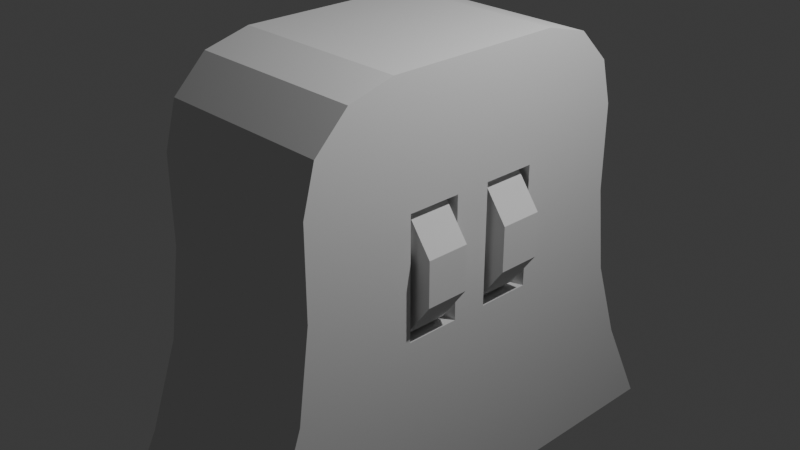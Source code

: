 # Source: SpinWheel.blend  (saved by Blender 4.5.90; exported with 4.5.12 LTS)
import bpy
from mathutils import Matrix  # noqa: F401  (used for matrix-valued properties, if any)

bpy.ops.wm.read_factory_settings(use_empty=True)
scene = bpy.context.scene
scene.name = 'Scene'

# ---- collections
col_collection = bpy.data.collections.new('Collection'); scene.collection.children.link(col_collection)

# ---- world
world_world = bpy.data.worlds.new('World'); scene.world = world_world
world_world.use_nodes = True; world_world.node_tree.nodes.clear()
_N = world_world.node_tree.nodes; _L = world_world.node_tree.links
n0 = _N.new('ShaderNodeOutputWorld'); n0.name = 'World Output'; n0.location = (200, 100)
n1 = _N.new('ShaderNodeBackground'); n1.name = 'Background'; n1.location = (-200, 100)
n1.inputs[0].default_value = (0.05088, 0.05088, 0.05088, 1.0)
_L.new(n1.outputs[0], n0.inputs[0])
n0.is_active_output = True
world_world.color = (0.05088, 0.05088, 0.05088)
world_world.sun_shadow_jitter_overblur = 0.0

# ---- cameras
cam_camera = bpy.data.cameras.new('Camera')
cam_camera.clip_end = 100.0
cam_camera.ortho_scale = 7.314

# ---- lights
light_light = bpy.data.lights.new('Light', 'POINT')
light_light.energy = 1000.0
light_light.shadow_soft_size = 0.1

# ---- meshes
me_cylinder = bpy.data.meshes.new('Cylinder')
me_cylinder.from_pydata([(0.0, -0.26, 0.8), (0.0, -0.74, 0.8), (0.4702, -0.26, 0.6472), (0.4702, -0.74, 0.6472), (0.7608, -0.26, 0.2472), (0.7608, -0.74, 0.2472), (0.7608, -0.26, -0.2472), (0.7608, -0.74, -0.2472), (0.4702, -0.26, -0.6472), (0.4702, -0.74, -0.6472), (0.0, -0.26, -0.8), (0.0, -0.74, -0.8), (-0.4702, -0.26, -0.6472), (-0.4702, -0.74, -0.6472), (-0.7608, -0.26, -0.2472), (-0.7608, -0.74, -0.2472), (-0.7608, -0.26, 0.2472), (-0.7608, -0.74, 0.2472), (-0.4702, -0.26, 0.6472), (-0.4702, -0.74, 0.6472)], [], [(0, 1, 3, 2), (2, 3, 5, 4), (4, 5, 7, 6), (6, 7, 9, 8), (8, 9, 11, 10), (10, 11, 13, 12), (12, 13, 15, 14), (14, 15, 17, 16), (3, 1, 19, 17, 15, 13, 11, 9, 7, 5), (16, 17, 19, 18), (18, 19, 1, 0), (0, 2, 4, 6, 8, 10, 12, 14, 16, 18)])
_uv = me_cylinder.uv_layers.new(name='UVMap')
_uv.uv.foreach_set('vector', [1.0, 0.5, 1.0, 1.0, 0.9, 1.0, 0.9, 0.5, 0.9, 0.5, 0.9, 1.0, 0.8, 1.0, 0.8, 0.5, 0.8, 0.5, 0.8, 1.0, 0.7, 1.0, 0.7, 0.5, 0.7, 0.5, 0.7, 1.0, 0.6, 1.0, 0.6, 0.5, 0.6, 0.5, 0.6, 1.0, 0.5, 1.0, 0.5, 0.5, 0.5, 0.5, 0.5, 1.0, 0.4, 1.0, 0.4, 0.5, 0.4, 0.5, 0.4, 1.0, 0.3, 1.0, 0.3, 0.5, 0.3, 0.5, 0.3, 1.0, 0.2, 1.0, 0.2, 0.5, 0.3911, 0.4442, 0.25, 0.49, 0.1089, 0.4442, 0.02175, 0.3242, 0.02175, 0.1758, 0.1089, 0.05584, 0.25, 0.01, 0.3911, 0.05584, 0.4783, 0.1758, 0.4783, 0.3242, 0.2, 0.5, 0.2, 1.0, 0.1, 1.0, 0.1, 0.5, 0.1, 0.5, 0.1, 1.0, -7.451e-08, 1.0, -7.451e-08, 0.5, 0.75, 0.49, 0.8911, 0.4442, 0.9783, 0.3242, 0.9783, 0.1758, 0.8911, 0.05584, 0.75, 0.01, 0.6089, 0.05584, 0.5217, 0.1758, 0.5217, 0.3242, 0.6089, 0.4442])
me_cylinder.update()
me_cylinder_001 = bpy.data.meshes.new('Cylinder.001')
me_cylinder_001.from_pydata([(0.0, 0.74, 0.8), (0.0, 0.26, 0.8), (0.4702, 0.74, 0.6472), (0.4702, 0.26, 0.6472), (0.7608, 0.74, 0.2472), (0.7608, 0.26, 0.2472), (0.7608, 0.74, -0.2472), (0.7608, 0.26, -0.2472), (0.4702, 0.74, -0.6472), (0.4702, 0.26, -0.6472), (0.0, 0.74, -0.8), (0.0, 0.26, -0.8), (-0.4702, 0.74, -0.6472), (-0.4702, 0.26, -0.6472), (-0.7608, 0.74, -0.2472), (-0.7608, 0.26, -0.2472), (-0.7608, 0.74, 0.2472), (-0.7608, 0.26, 0.2472), (-0.4702, 0.74, 0.6472), (-0.4702, 0.26, 0.6472)], [], [(0, 1, 3, 2), (2, 3, 5, 4), (4, 5, 7, 6), (6, 7, 9, 8), (8, 9, 11, 10), (10, 11, 13, 12), (12, 13, 15, 14), (14, 15, 17, 16), (3, 1, 19, 17, 15, 13, 11, 9, 7, 5), (16, 17, 19, 18), (18, 19, 1, 0), (0, 2, 4, 6, 8, 10, 12, 14, 16, 18)])
_uv = me_cylinder_001.uv_layers.new(name='UVMap')
_uv.uv.foreach_set('vector', [1.0, 0.5, 1.0, 1.0, 0.9, 1.0, 0.9, 0.5, 0.9, 0.5, 0.9, 1.0, 0.8, 1.0, 0.8, 0.5, 0.8, 0.5, 0.8, 1.0, 0.7, 1.0, 0.7, 0.5, 0.7, 0.5, 0.7, 1.0, 0.6, 1.0, 0.6, 0.5, 0.6, 0.5, 0.6, 1.0, 0.5, 1.0, 0.5, 0.5, 0.5, 0.5, 0.5, 1.0, 0.4, 1.0, 0.4, 0.5, 0.4, 0.5, 0.4, 1.0, 0.3, 1.0, 0.3, 0.5, 0.3, 0.5, 0.3, 1.0, 0.2, 1.0, 0.2, 0.5, 0.3911, 0.4442, 0.25, 0.49, 0.1089, 0.4442, 0.02175, 0.3242, 0.02175, 0.1758, 0.1089, 0.05584, 0.25, 0.01, 0.3911, 0.05584, 0.4783, 0.1758, 0.4783, 0.3242, 0.2, 0.5, 0.2, 1.0, 0.1, 1.0, 0.1, 0.5, 0.1, 0.5, 0.1, 1.0, -7.451e-08, 1.0, -7.451e-08, 0.5, 0.75, 0.49, 0.8911, 0.4442, 0.9783, 0.3242, 0.9783, 0.1758, 0.8911, 0.05584, 0.75, 0.01, 0.6089, 0.05584, 0.5217, 0.1758, 0.5217, 0.3242, 0.6089, 0.4442])
me_cylinder_001.update()
me_cube_001 = bpy.data.meshes.new('Cube.001')
me_cube_001.from_pydata([(-1.0, -1.0, -1.0), (-0.4661, 0.2, -0.9), (-0.4661, -0.8, -0.9), (-0.4661, 0.2, 0.9), (-1.0, -1.0, 1.0), (-0.4661, 0.8, -0.9), (-0.4661, -0.8, 0.9), (-0.4661, 0.8, 0.9), (-1.0, 1.0, -1.0), (-0.4661, -0.2, -0.9), (-1.0, 1.0, 1.0), (-0.4661, -0.2, 0.9), (1.0, -1.0, -1.0), (1.0, -1.0, 1.0), (1.0, 1.0, -1.0), (1.0, 1.0, 1.0), (1.0, -0.8, 0.6717), (1.0, -0.2, 0.6717), (1.0, -0.8, -0.6717), (1.0, -0.2, -0.6717), (1.0, 0.2, 0.6717), (1.0, 0.8, 0.6717), (1.0, 0.2, -0.6717), (1.0, 0.8, -0.6717), (-1.0, 2.0, 1.0), (1.0, 2.0, 1.0), (-1.0, -2.0, 1.0), (1.0, -2.0, 1.0), (-1.0, -1.0, -3.0), (-1.0, 1.0, -3.0), (1.0, -1.0, -3.0), (1.0, 1.0, -3.0), (-1.0, 3.0, -3.0), (1.0, 3.0, -3.0), (-1.0, -3.0, -3.0), (1.0, -3.0, -3.0), (-1.0, -1.0, 2.0), (-1.0, 1.0, 2.0), (1.0, -1.0, 2.0), (1.0, 1.0, 2.0), (-1.0, 1.0, 2.0), (-1.0, 2.0, 1.0), (-1.0, 1.5, 1.866), (-1.0, 1.866, 1.5), (1.0, 2.0, 1.0), (1.0, 1.0, 2.0), (1.0, 1.866, 1.5), (1.0, 1.5, 1.866), (-1.0, -2.0, 1.0), (-1.0, -1.0, 2.0), (-1.0, -1.866, 1.5), (-1.0, -1.5, 1.866), (1.0, -1.0, 2.0), (1.0, -2.0, 1.0), (1.0, -1.5, 1.866), (1.0, -1.866, 1.5), (-1.0, 2.0, 0.02442), (-1.0, 2.458, -1.916), (-1.0, 1.0, -1.0), (-1.0, 2.134, -0.9683), (1.0, 2.458, -1.916), (1.0, 2.0, 0.02442), (1.0, 1.0, -1.0), (1.0, 2.134, -0.9683), (-1.0, -2.458, -1.916), (-1.0, -2.0, 0.02442), (-1.0, -1.0, -1.0), (-1.0, -2.134, -0.9683), (1.0, -2.0, 0.02442), (1.0, -2.458, -1.916), (1.0, -1.0, -1.0), (1.0, -2.134, -0.9683)], [], [(0, 4, 10, 8), (13, 12, 18, 16), (21, 15, 13, 16, 17, 19, 18, 12, 14, 23, 22, 20), (23, 14, 15, 21), (0, 8, 29, 28), (2, 9, 11, 6), (17, 11, 9, 19), (18, 2, 6, 16), (9, 2, 18, 19), (6, 11, 17, 16), (1, 5, 7, 3), (21, 7, 5, 23), (22, 1, 3, 20), (5, 1, 22, 23), (3, 7, 21, 20), (13, 15, 39, 38), (10, 4, 36, 37), (31, 29, 32, 33), (28, 30, 35, 34), (29, 31, 30, 28), (14, 12, 30, 31), (39, 37, 36, 38), (40, 45, 47, 42), (42, 47, 46, 43), (43, 46, 44, 41), (48, 53, 55, 50), (50, 55, 54, 51), (51, 54, 52, 49), (25, 24, 41, 44), (37, 39, 45, 40), (24, 10, 37, 40, 42, 43, 41), (15, 25, 44, 46, 47, 45, 39), (26, 27, 53, 48), (38, 36, 49, 52), (4, 26, 48, 50, 51, 49, 36), (27, 13, 38, 52, 54, 55, 53), (56, 59, 58), (59, 57, 58), (60, 63, 62), (63, 61, 62), (64, 67, 66), (67, 65, 66), (68, 71, 70), (71, 69, 70), (56, 61, 63, 59), (59, 63, 60, 57), (64, 69, 71, 67), (67, 71, 68, 65), (8, 10, 24, 56, 58), (8, 58, 57, 32, 29), (56, 24, 25, 61), (57, 60, 33, 32), (15, 14, 62, 61, 25), (60, 62, 14, 31, 33), (4, 0, 66, 65, 26), (68, 27, 26, 65), (64, 66, 0, 28, 34), (69, 64, 34, 35), (12, 13, 27, 68, 70), (12, 70, 69, 35, 30)])
_uv = me_cube_001.uv_layers.new(name='UVMap')
_uv.uv.foreach_set('vector', [0.375, 0.0, 0.625, 0.0, 0.625, 0.25, 0.375, 0.25, 0.625, 0.75, 0.375, 0.75, 0.3875, 0.725, 0.6125, 0.725, 0.6125, 0.525, 0.625, 0.5, 0.625, 0.75, 0.6125, 0.725, 0.6125, 0.65, 0.3875, 0.65, 0.3875, 0.725, 0.375, 0.75, 0.375, 0.5, 0.3875, 0.525, 0.3875, 0.6, 0.6125, 0.6, 0.3875, 0.525, 0.375, 0.5, 0.625, 0.5, 0.6125, 0.525, 0.375, 0.0, 0.375, 0.25, 0.375, 0.25, 0.375, 0.0, 0.375, 0.0, 0.375, 0.25, 0.625, 0.25, 0.625, 0.0, 0.625, 0.4333, 0.625, 0.25, 0.375, 0.25, 0.375, 0.4333, 0.375, 0.8167, 0.375, 1.0, 0.625, 1.0, 0.625, 0.8167, 0.125, 0.5, 0.125, 0.75, 0.3083, 0.75, 0.3083, 0.5, 0.875, 0.75, 0.875, 0.5, 0.6917, 0.5, 0.6917, 0.75, 0.375, 0.0, 0.375, 0.25, 0.625, 0.25, 0.625, 0.0, 0.625, 0.4333, 0.625, 0.25, 0.375, 0.25, 0.375, 0.4333, 0.375, 0.8167, 0.375, 1.0, 0.625, 1.0, 0.625, 0.8167, 0.125, 0.5, 0.125, 0.75, 0.3083, 0.75, 0.3083, 0.5, 0.875, 0.75, 0.875, 0.5, 0.6917, 0.5, 0.6917, 0.75, 0.625, 0.75, 0.625, 0.5, 0.625, 0.5, 0.625, 0.75, 0.625, 0.25, 0.625, 0.0, 0.625, 0.0, 0.625, 0.25, 0.375, 0.5, 0.125, 0.5, 0.125, 0.5, 0.375, 0.5, 0.125, 0.75, 0.375, 0.75, 0.375, 0.75, 0.125, 0.75, 0.125, 0.5, 0.375, 0.5, 0.375, 0.75, 0.125, 0.75, 0.375, 0.5, 0.375, 0.75, 0.375, 0.75, 0.375, 0.5, 0.625, 0.5, 0.875, 0.5, 0.875, 0.75, 0.625, 0.75, 0.875, 0.5, 0.625, 0.5, 0.625, 0.5, 0.875, 0.5, 0.625, 0.25, 0.625, 0.5, 0.625, 0.5, 0.625, 0.25, 0.625, 0.25, 0.625, 0.5, 0.625, 0.5, 0.625, 0.25, 0.625, 1.0, 0.625, 0.75, 0.625, 0.75, 0.625, 1.0, 0.625, 1.0, 0.625, 0.75, 0.625, 0.75, 0.625, 1.0, 0.875, 0.75, 0.625, 0.75, 0.625, 0.75, 0.875, 0.75, 0.625, 0.5, 0.625, 0.25, 0.625, 0.25, 0.625, 0.5, 0.875, 0.5, 0.625, 0.5, 0.625, 0.5, 0.875, 0.5, 0.625, 0.25, 0.625, 0.25, 0.625, 0.25, 0.625, 0.25, 0.625, 0.25, 0.625, 0.25, 0.625, 0.25, 0.625, 0.5, 0.625, 0.5, 0.625, 0.5, 0.625, 0.5, 0.625, 0.5, 0.625, 0.5, 0.625, 0.5, 0.625, 1.0, 0.625, 0.75, 0.625, 0.75, 0.625, 1.0, 0.625, 0.75, 0.875, 0.75, 0.875, 0.75, 0.625, 0.75, 0.625, 0.0, 0.625, 0.0, 0.625, 0.0, 0.625, 0.0, 0.625, 0.0, 0.625, 0.0, 0.625, 0.0, 0.625, 0.75, 0.625, 0.75, 0.625, 0.75, 0.625, 0.75, 0.625, 0.75, 0.625, 0.75, 0.625, 0.75, 0.5031, 0.25, 0.379, 0.25, 0.375, 0.25, 0.379, 0.25, 0.2605, 0.25, 0.375, 0.25, 0.375, 0.5, 0.375, 0.5, 0.375, 0.5, 0.375, 0.5, 0.375, 0.5, 0.375, 0.5, 0.375, 0.0, 0.375, 0.0, 0.375, 0.0, 0.375, 0.0, 0.375, 0.0, 0.375, 0.0, 0.5031, 0.75, 0.379, 0.75, 0.375, 0.75, 0.379, 0.75, 0.2605, 0.75, 0.375, 0.75, 0.5031, 0.25, 0.5031, 0.5, 0.375, 0.5, 0.375, 0.25, 0.375, 0.25, 0.375, 0.5, 0.375, 0.5, 0.375, 0.25, 0.375, 1.0, 0.375, 0.75, 0.375, 0.75, 0.375, 1.0, 0.375, 1.0, 0.375, 0.75, 0.5031, 0.75, 0.5031, 1.0, 0.375, 0.25, 0.625, 0.25, 0.625, 0.25, 0.5031, 0.25, 0.375, 0.25, 0.375, 0.25, 0.375, 0.25, 0.375, 0.25, 0.375, 0.25, 0.375, 0.25, 0.5031, 0.25, 0.625, 0.25, 0.625, 0.5, 0.5031, 0.5, 0.375, 0.25, 0.375, 0.5, 0.375, 0.5, 0.375, 0.25, 0.625, 0.5, 0.375, 0.5, 0.375, 0.5, 0.5031, 0.5, 0.625, 0.5, 0.375, 0.5, 0.375, 0.5, 0.375, 0.5, 0.375, 0.5, 0.375, 0.5, 0.625, 0.0, 0.375, 0.0, 0.375, 0.0, 0.5031, 0.0, 0.625, 0.0, 0.5031, 0.75, 0.625, 0.75, 0.625, 1.0, 0.5031, 1.0, 0.375, 0.0, 0.375, 0.0, 0.375, 0.0, 0.375, 0.0, 0.375, 0.0, 0.375, 0.75, 0.375, 1.0, 0.375, 1.0, 0.375, 0.75, 0.375, 0.75, 0.625, 0.75, 0.625, 0.75, 0.5031, 0.75, 0.375, 0.75, 0.375, 0.75, 0.375, 0.75, 0.375, 0.75, 0.375, 0.75, 0.375, 0.75])
me_cube_001.update()

# ---- objects
ob_light = bpy.data.objects.new('Light', light_light)
ob_camera = bpy.data.objects.new('Camera', cam_camera)
ob_cylinder = bpy.data.objects.new('Cylinder', me_cylinder)
ob_cylinder_001 = bpy.data.objects.new('Cylinder.001', me_cylinder_001)
ob_cube = bpy.data.objects.new('Cube', me_cube_001)

# ---- transforms, parenting, visibility, modifiers, constraints
ob_light.location = (4.076, 1.005, 5.904)
ob_light.rotation_euler = (0.6503, 0.05522, 1.866)
ob_light.lock_rotations_4d = False
ob_light.empty_display_type = 'ARROWS'
ob_light.color = (0.0, 0.0, 0.0, 0.0)
ob_light.lineart.crease_threshold = 0.0
ob_camera.location = (7.359, -6.926, 4.958)
ob_camera.rotation_euler = (1.109, 0.0, 0.8149)
ob_camera.lock_rotations_4d = False
ob_camera.empty_display_type = 'ARROWS'
ob_camera.color = (0.0, 0.0, 0.0, 0.0)
ob_camera.display_type = 'WIRE'
ob_camera.lineart.crease_threshold = 0.0
ob_cylinder.location = (0.4231, 0.0, 0.0)
ob_cylinder_001.location = (0.4231, 0.0, 0.0)
ob_cube.location = (0.0, 0.0, 0.0)

# ---- collection membership
col_collection.objects.link(ob_light)
col_collection.objects.link(ob_camera)
col_collection.objects.link(ob_cylinder)
col_collection.objects.link(ob_cylinder_001)
col_collection.objects.link(ob_cube)

# ---- scene / render settings (as saved in the file)
scene.camera = ob_camera
scene.frame_start = 1; scene.frame_end = 250; scene.frame_set(1)
scene.render.engine = 'BLENDER_EEVEE_NEXT'
bpy.context.view_layer.update()

